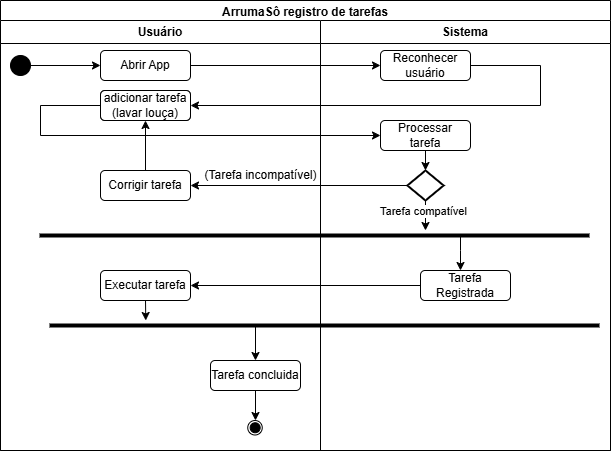

The diagram above was exported from draw.io. Its source (the exported page's mxGraphModel, read from the mxfile embedded in the PNG):
<mxGraphModel dx="1665" dy="1954" grid="1" gridSize="10" guides="1" tooltips="1" connect="1" arrows="1" fold="1" page="1" pageScale="1" pageWidth="827" pageHeight="1169" math="0" shadow="0">
  <root>
    <mxCell id="0" />
    <mxCell id="1" parent="0" />
    <mxCell id="zA90tJ9mEGY2CGguOU5X-2" value="ArrumaSô registro de tarefas" style="swimlane;whiteSpace=wrap;html=1;" parent="1" vertex="1">
      <mxGeometry x="100" y="-40" width="610" height="450" as="geometry" />
    </mxCell>
    <mxCell id="zA90tJ9mEGY2CGguOU5X-5" value="Sistema" style="swimlane;whiteSpace=wrap;html=1;" parent="zA90tJ9mEGY2CGguOU5X-2" vertex="1">
      <mxGeometry x="320" y="20" width="290" height="430" as="geometry" />
    </mxCell>
    <mxCell id="zA90tJ9mEGY2CGguOU5X-22" value="Reconhecer usuário" style="rounded=1;whiteSpace=wrap;html=1;" parent="zA90tJ9mEGY2CGguOU5X-5" vertex="1">
      <mxGeometry x="60" y="30" width="90" height="30" as="geometry" />
    </mxCell>
    <mxCell id="zA90tJ9mEGY2CGguOU5X-34" value="Processar tarefa" style="rounded=1;whiteSpace=wrap;html=1;" parent="zA90tJ9mEGY2CGguOU5X-5" vertex="1">
      <mxGeometry x="60" y="100" width="90" height="30" as="geometry" />
    </mxCell>
    <mxCell id="zA90tJ9mEGY2CGguOU5X-36" value="" style="endArrow=classic;html=1;rounded=0;exitX=0.5;exitY=1;exitDx=0;exitDy=0;entryX=0.5;entryY=0;entryDx=0;entryDy=0;entryPerimeter=0;" parent="zA90tJ9mEGY2CGguOU5X-5" source="zA90tJ9mEGY2CGguOU5X-34" target="zA90tJ9mEGY2CGguOU5X-42" edge="1">
      <mxGeometry width="50" height="50" relative="1" as="geometry">
        <mxPoint x="174.58000000000004" y="140" as="sourcePoint" />
        <mxPoint x="85" y="150" as="targetPoint" />
      </mxGeometry>
    </mxCell>
    <mxCell id="zA90tJ9mEGY2CGguOU5X-38" value="" style="line;strokeWidth=4;html=1;perimeter=backbonePerimeter;points=[];outlineConnect=0;" parent="zA90tJ9mEGY2CGguOU5X-5" vertex="1">
      <mxGeometry x="-281" y="210" width="550" height="10" as="geometry" />
    </mxCell>
    <mxCell id="zA90tJ9mEGY2CGguOU5X-42" value="" style="strokeWidth=2;html=1;shape=mxgraph.flowchart.decision;whiteSpace=wrap;" parent="zA90tJ9mEGY2CGguOU5X-5" vertex="1">
      <mxGeometry x="86.86999999999999" y="150" width="36.25" height="30" as="geometry" />
    </mxCell>
    <mxCell id="HinqjXAU5p7rrumZWqmZ-5" value="" style="endArrow=classic;html=1;rounded=0;exitX=0.5;exitY=1;exitDx=0;exitDy=0;exitPerimeter=0;" parent="zA90tJ9mEGY2CGguOU5X-5" source="zA90tJ9mEGY2CGguOU5X-42" edge="1">
      <mxGeometry width="50" height="50" relative="1" as="geometry">
        <mxPoint x="100" y="240" as="sourcePoint" />
        <mxPoint x="105" y="210" as="targetPoint" />
      </mxGeometry>
    </mxCell>
    <mxCell id="HinqjXAU5p7rrumZWqmZ-10" value="Tarefa compatível" style="edgeLabel;html=1;align=center;verticalAlign=middle;resizable=0;points=[];" parent="HinqjXAU5p7rrumZWqmZ-5" connectable="0" vertex="1">
      <mxGeometry x="-0.3556" y="-2" relative="1" as="geometry">
        <mxPoint as="offset" />
      </mxGeometry>
    </mxCell>
    <mxCell id="HinqjXAU5p7rrumZWqmZ-13" value="" style="endArrow=classic;html=1;rounded=0;" parent="zA90tJ9mEGY2CGguOU5X-5" source="zA90tJ9mEGY2CGguOU5X-38" edge="1">
      <mxGeometry width="50" height="50" relative="1" as="geometry">
        <mxPoint x="200" y="230" as="sourcePoint" />
        <mxPoint x="140" y="250" as="targetPoint" />
        <Array as="points">
          <mxPoint x="140" y="230" />
        </Array>
      </mxGeometry>
    </mxCell>
    <mxCell id="HinqjXAU5p7rrumZWqmZ-26" value="Tarefa Registrada" style="rounded=1;whiteSpace=wrap;html=1;" parent="zA90tJ9mEGY2CGguOU5X-5" vertex="1">
      <mxGeometry x="100" y="250" width="90" height="30" as="geometry" />
    </mxCell>
    <mxCell id="HinqjXAU5p7rrumZWqmZ-29" value="" style="line;strokeWidth=4;html=1;perimeter=backbonePerimeter;points=[];outlineConnect=0;" parent="zA90tJ9mEGY2CGguOU5X-5" vertex="1">
      <mxGeometry x="-271" y="300" width="550" height="10" as="geometry" />
    </mxCell>
    <mxCell id="zA90tJ9mEGY2CGguOU5X-4" value="Usuário" style="swimlane;whiteSpace=wrap;html=1;" parent="1" vertex="1">
      <mxGeometry x="100" y="-20" width="320" height="430" as="geometry" />
    </mxCell>
    <mxCell id="zA90tJ9mEGY2CGguOU5X-13" value="" style="verticalLabelPosition=bottom;verticalAlign=top;html=1;shape=mxgraph.flowchart.on-page_reference;fillColor=#000000;" parent="zA90tJ9mEGY2CGguOU5X-4" vertex="1">
      <mxGeometry x="10" y="35" width="20" height="20" as="geometry" />
    </mxCell>
    <mxCell id="zA90tJ9mEGY2CGguOU5X-15" value="" style="endArrow=classic;html=1;rounded=0;exitX=1;exitY=0.5;exitDx=0;exitDy=0;exitPerimeter=0;entryX=0;entryY=0.5;entryDx=0;entryDy=0;" parent="zA90tJ9mEGY2CGguOU5X-4" source="zA90tJ9mEGY2CGguOU5X-13" target="zA90tJ9mEGY2CGguOU5X-16" edge="1">
      <mxGeometry width="50" height="50" relative="1" as="geometry">
        <mxPoint x="-30" y="220" as="sourcePoint" />
        <mxPoint x="100" y="70" as="targetPoint" />
      </mxGeometry>
    </mxCell>
    <mxCell id="zA90tJ9mEGY2CGguOU5X-16" value="Abrir App" style="rounded=1;whiteSpace=wrap;html=1;" parent="zA90tJ9mEGY2CGguOU5X-4" vertex="1">
      <mxGeometry x="100" y="30" width="90" height="30" as="geometry" />
    </mxCell>
    <mxCell id="zA90tJ9mEGY2CGguOU5X-28" value="adicionar tarefa&lt;div&gt;(lavar louça)&lt;/div&gt;" style="rounded=1;whiteSpace=wrap;html=1;" parent="zA90tJ9mEGY2CGguOU5X-4" vertex="1">
      <mxGeometry x="100" y="70" width="90" height="30" as="geometry" />
    </mxCell>
    <mxCell id="HinqjXAU5p7rrumZWqmZ-1" value="adicionar tarefa&lt;div&gt;(lavar louça)&lt;/div&gt;" style="rounded=1;whiteSpace=wrap;html=1;" parent="zA90tJ9mEGY2CGguOU5X-4" vertex="1">
      <mxGeometry x="100" y="70" width="90" height="30" as="geometry" />
    </mxCell>
    <mxCell id="HinqjXAU5p7rrumZWqmZ-7" value="(Tarefa incompatível)" style="text;html=1;align=center;verticalAlign=middle;resizable=0;points=[];autosize=1;strokeColor=none;fillColor=none;" parent="zA90tJ9mEGY2CGguOU5X-4" vertex="1">
      <mxGeometry x="190" y="140" width="140" height="30" as="geometry" />
    </mxCell>
    <mxCell id="HinqjXAU5p7rrumZWqmZ-28" value="Executar tarefa" style="rounded=1;whiteSpace=wrap;html=1;" parent="zA90tJ9mEGY2CGguOU5X-4" vertex="1">
      <mxGeometry x="100" y="250" width="90" height="30" as="geometry" />
    </mxCell>
    <mxCell id="HinqjXAU5p7rrumZWqmZ-36" value="" style="group" parent="zA90tJ9mEGY2CGguOU5X-4" connectable="0" vertex="1">
      <mxGeometry x="247.25" y="400" width="15.5" height="14.5" as="geometry" />
    </mxCell>
    <mxCell id="HinqjXAU5p7rrumZWqmZ-35" value="" style="ellipse;whiteSpace=wrap;html=1;aspect=fixed;" parent="HinqjXAU5p7rrumZWqmZ-36" vertex="1">
      <mxGeometry width="14.5" height="14.5" as="geometry" />
    </mxCell>
    <mxCell id="HinqjXAU5p7rrumZWqmZ-34" value="" style="ellipse;whiteSpace=wrap;html=1;aspect=fixed;fillColor=#000000;" parent="HinqjXAU5p7rrumZWqmZ-36" vertex="1">
      <mxGeometry x="2.405172413793103" y="2.25" width="10" height="10" as="geometry" />
    </mxCell>
    <mxCell id="HinqjXAU5p7rrumZWqmZ-39" value="Tarefa concluida" style="rounded=1;whiteSpace=wrap;html=1;" parent="zA90tJ9mEGY2CGguOU5X-4" vertex="1">
      <mxGeometry x="210" y="340" width="90" height="30" as="geometry" />
    </mxCell>
    <mxCell id="AjSmLl4MZjA46VN2n5fC-1" value="Corrigir tarefa" style="rounded=1;whiteSpace=wrap;html=1;" parent="zA90tJ9mEGY2CGguOU5X-4" vertex="1">
      <mxGeometry x="100" y="150" width="90" height="30" as="geometry" />
    </mxCell>
    <mxCell id="AjSmLl4MZjA46VN2n5fC-3" value="" style="endArrow=classic;html=1;rounded=0;exitX=0.5;exitY=0;exitDx=0;exitDy=0;entryX=0.5;entryY=1;entryDx=0;entryDy=0;" parent="zA90tJ9mEGY2CGguOU5X-4" source="AjSmLl4MZjA46VN2n5fC-1" target="HinqjXAU5p7rrumZWqmZ-1" edge="1">
      <mxGeometry width="50" height="50" relative="1" as="geometry">
        <mxPoint x="290" y="210" as="sourcePoint" />
        <mxPoint x="340" y="160" as="targetPoint" />
      </mxGeometry>
    </mxCell>
    <mxCell id="zA90tJ9mEGY2CGguOU5X-23" value="" style="endArrow=classic;html=1;rounded=0;exitX=1;exitY=0.5;exitDx=0;exitDy=0;entryX=0;entryY=0.5;entryDx=0;entryDy=0;" parent="1" source="zA90tJ9mEGY2CGguOU5X-16" target="zA90tJ9mEGY2CGguOU5X-22" edge="1">
      <mxGeometry width="50" height="50" relative="1" as="geometry">
        <mxPoint x="370" y="150" as="sourcePoint" />
        <mxPoint x="420" y="100" as="targetPoint" />
      </mxGeometry>
    </mxCell>
    <mxCell id="zA90tJ9mEGY2CGguOU5X-26" value="" style="endArrow=classic;html=1;rounded=0;entryX=1;entryY=0.5;entryDx=0;entryDy=0;exitX=1;exitY=0.5;exitDx=0;exitDy=0;" parent="1" source="zA90tJ9mEGY2CGguOU5X-22" target="zA90tJ9mEGY2CGguOU5X-28" edge="1">
      <mxGeometry width="50" height="50" relative="1" as="geometry">
        <mxPoint x="570" y="50" as="sourcePoint" />
        <mxPoint x="330" y="120" as="targetPoint" />
        <Array as="points">
          <mxPoint x="640" y="25" />
          <mxPoint x="640" y="65" />
        </Array>
      </mxGeometry>
    </mxCell>
    <mxCell id="zA90tJ9mEGY2CGguOU5X-35" value="" style="endArrow=classic;html=1;rounded=0;exitX=0;exitY=0.5;exitDx=0;exitDy=0;entryX=0;entryY=0.5;entryDx=0;entryDy=0;" parent="1" source="zA90tJ9mEGY2CGguOU5X-28" target="zA90tJ9mEGY2CGguOU5X-34" edge="1">
      <mxGeometry width="50" height="50" relative="1" as="geometry">
        <mxPoint x="140" y="210" as="sourcePoint" />
        <mxPoint x="210" y="210" as="targetPoint" />
        <Array as="points">
          <mxPoint x="140" y="65" />
          <mxPoint x="140" y="95" />
        </Array>
      </mxGeometry>
    </mxCell>
    <mxCell id="HinqjXAU5p7rrumZWqmZ-30" value="" style="endArrow=classic;html=1;rounded=0;exitX=0.5;exitY=1;exitDx=0;exitDy=0;entryX=0.175;entryY=0;entryDx=0;entryDy=0;entryPerimeter=0;" parent="1" source="HinqjXAU5p7rrumZWqmZ-28" target="HinqjXAU5p7rrumZWqmZ-29" edge="1">
      <mxGeometry width="50" height="50" relative="1" as="geometry">
        <mxPoint x="380" y="190" as="sourcePoint" />
        <mxPoint x="430" y="140" as="targetPoint" />
      </mxGeometry>
    </mxCell>
    <mxCell id="HinqjXAU5p7rrumZWqmZ-40" value="" style="endArrow=classic;html=1;rounded=0;entryX=0.5;entryY=0;entryDx=0;entryDy=0;" parent="1" source="HinqjXAU5p7rrumZWqmZ-29" target="HinqjXAU5p7rrumZWqmZ-39" edge="1">
      <mxGeometry width="50" height="50" relative="1" as="geometry">
        <mxPoint x="480" y="370" as="sourcePoint" />
        <mxPoint x="530" y="320" as="targetPoint" />
      </mxGeometry>
    </mxCell>
    <mxCell id="HinqjXAU5p7rrumZWqmZ-41" value="" style="endArrow=classic;html=1;rounded=0;exitX=0.5;exitY=1;exitDx=0;exitDy=0;" parent="1" source="HinqjXAU5p7rrumZWqmZ-39" edge="1">
      <mxGeometry width="50" height="50" relative="1" as="geometry">
        <mxPoint x="480" y="370" as="sourcePoint" />
        <mxPoint x="355" y="380" as="targetPoint" />
      </mxGeometry>
    </mxCell>
    <mxCell id="IEFBGJiKclrh1f5yn9Np-1" value="" style="endArrow=classic;html=1;rounded=0;exitX=0;exitY=0.5;exitDx=0;exitDy=0;entryX=1;entryY=0.5;entryDx=0;entryDy=0;" parent="1" source="HinqjXAU5p7rrumZWqmZ-26" target="HinqjXAU5p7rrumZWqmZ-28" edge="1">
      <mxGeometry width="50" height="50" relative="1" as="geometry">
        <mxPoint x="450" y="260" as="sourcePoint" />
        <mxPoint x="500" y="210" as="targetPoint" />
      </mxGeometry>
    </mxCell>
    <mxCell id="AjSmLl4MZjA46VN2n5fC-2" value="" style="endArrow=classic;html=1;rounded=0;exitX=0;exitY=0.5;exitDx=0;exitDy=0;exitPerimeter=0;entryX=1;entryY=0.5;entryDx=0;entryDy=0;" parent="1" source="zA90tJ9mEGY2CGguOU5X-42" target="AjSmLl4MZjA46VN2n5fC-1" edge="1">
      <mxGeometry width="50" height="50" relative="1" as="geometry">
        <mxPoint x="350" y="160" as="sourcePoint" />
        <mxPoint x="440" y="140" as="targetPoint" />
      </mxGeometry>
    </mxCell>
  </root>
</mxGraphModel>